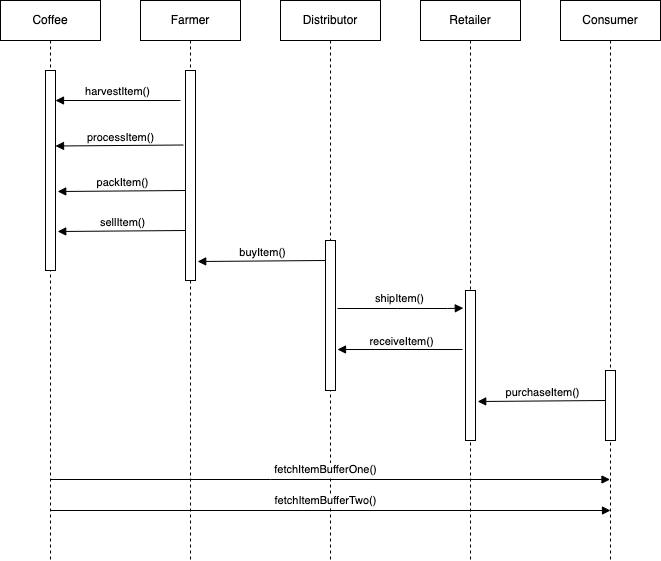

The diagram above was exported from draw.io. Its source (the exported page's mxGraphModel, read from the mxfile embedded in the PNG):
<mxGraphModel dx="1186" dy="714" grid="1" gridSize="10" guides="1" tooltips="1" connect="1" arrows="1" fold="1" page="1" pageScale="1" pageWidth="827" pageHeight="1169" math="0" shadow="0">
  <root>
    <mxCell id="0nqU5tiA3oKLlKydevEh-0" />
    <mxCell id="0nqU5tiA3oKLlKydevEh-1" parent="0nqU5tiA3oKLlKydevEh-0" />
    <mxCell id="0nqU5tiA3oKLlKydevEh-2" value="Coffee" style="shape=umlLifeline;perimeter=lifelinePerimeter;whiteSpace=wrap;html=1;container=1;collapsible=0;recursiveResize=0;outlineConnect=0;" parent="0nqU5tiA3oKLlKydevEh-1" vertex="1">
      <mxGeometry x="50" y="80" width="100" height="560" as="geometry" />
    </mxCell>
    <mxCell id="0nqU5tiA3oKLlKydevEh-7" value="" style="html=1;points=[];perimeter=orthogonalPerimeter;" parent="0nqU5tiA3oKLlKydevEh-2" vertex="1">
      <mxGeometry x="45" y="70" width="10" height="200" as="geometry" />
    </mxCell>
    <mxCell id="0nqU5tiA3oKLlKydevEh-9" value="harvestItem()" style="html=1;verticalAlign=bottom;endArrow=block;rounded=0;" parent="0nqU5tiA3oKLlKydevEh-2" edge="1">
      <mxGeometry width="80" relative="1" as="geometry">
        <mxPoint x="180" y="100" as="sourcePoint" />
        <mxPoint x="55" y="100" as="targetPoint" />
      </mxGeometry>
    </mxCell>
    <mxCell id="0nqU5tiA3oKLlKydevEh-3" value="Farmer" style="shape=umlLifeline;perimeter=lifelinePerimeter;whiteSpace=wrap;html=1;container=1;collapsible=0;recursiveResize=0;outlineConnect=0;" parent="0nqU5tiA3oKLlKydevEh-1" vertex="1">
      <mxGeometry x="190" y="80" width="100" height="560" as="geometry" />
    </mxCell>
    <mxCell id="0nqU5tiA3oKLlKydevEh-10" value="processItem()" style="html=1;verticalAlign=bottom;endArrow=block;rounded=0;exitX=-0.22;exitY=0.145;exitDx=0;exitDy=0;exitPerimeter=0;" parent="0nqU5tiA3oKLlKydevEh-3" edge="1">
      <mxGeometry x="-0.0172" y="1" width="80" relative="1" as="geometry">
        <mxPoint x="42.799999999999955" y="144.5" as="sourcePoint" />
        <mxPoint x="-85" y="145.5" as="targetPoint" />
        <mxPoint as="offset" />
      </mxGeometry>
    </mxCell>
    <mxCell id="0nqU5tiA3oKLlKydevEh-11" value="packItem()" style="html=1;verticalAlign=bottom;endArrow=block;rounded=0;exitX=-0.22;exitY=0.145;exitDx=0;exitDy=0;exitPerimeter=0;" parent="0nqU5tiA3oKLlKydevEh-3" edge="1">
      <mxGeometry x="-0.0172" y="1" width="80" relative="1" as="geometry">
        <mxPoint x="44.99999999999996" y="190" as="sourcePoint" />
        <mxPoint x="-82.8" y="191" as="targetPoint" />
        <mxPoint as="offset" />
      </mxGeometry>
    </mxCell>
    <mxCell id="0nqU5tiA3oKLlKydevEh-12" value="sellItem()" style="html=1;verticalAlign=bottom;endArrow=block;rounded=0;exitX=-0.22;exitY=0.145;exitDx=0;exitDy=0;exitPerimeter=0;" parent="0nqU5tiA3oKLlKydevEh-3" edge="1">
      <mxGeometry x="-0.0172" y="1" width="80" relative="1" as="geometry">
        <mxPoint x="45" y="230" as="sourcePoint" />
        <mxPoint x="-82.79999999999995" y="231" as="targetPoint" />
        <mxPoint as="offset" />
      </mxGeometry>
    </mxCell>
    <mxCell id="0nqU5tiA3oKLlKydevEh-8" value="" style="html=1;points=[];perimeter=orthogonalPerimeter;" parent="0nqU5tiA3oKLlKydevEh-3" vertex="1">
      <mxGeometry x="45" y="70" width="10" height="210" as="geometry" />
    </mxCell>
    <mxCell id="0nqU5tiA3oKLlKydevEh-4" value="Distributor" style="shape=umlLifeline;perimeter=lifelinePerimeter;whiteSpace=wrap;html=1;container=1;collapsible=0;recursiveResize=0;outlineConnect=0;" parent="0nqU5tiA3oKLlKydevEh-1" vertex="1">
      <mxGeometry x="330" y="80" width="100" height="560" as="geometry" />
    </mxCell>
    <mxCell id="0nqU5tiA3oKLlKydevEh-13" value="" style="html=1;points=[];perimeter=orthogonalPerimeter;" parent="0nqU5tiA3oKLlKydevEh-4" vertex="1">
      <mxGeometry x="45" y="240" width="10" height="150" as="geometry" />
    </mxCell>
    <mxCell id="0nqU5tiA3oKLlKydevEh-5" value="Retailer" style="shape=umlLifeline;perimeter=lifelinePerimeter;whiteSpace=wrap;html=1;container=1;collapsible=0;recursiveResize=0;outlineConnect=0;" parent="0nqU5tiA3oKLlKydevEh-1" vertex="1">
      <mxGeometry x="470" y="80" width="100" height="560" as="geometry" />
    </mxCell>
    <mxCell id="0nqU5tiA3oKLlKydevEh-16" value="receiveItem()" style="html=1;verticalAlign=bottom;endArrow=block;rounded=0;exitX=-0.22;exitY=0.145;exitDx=0;exitDy=0;exitPerimeter=0;" parent="0nqU5tiA3oKLlKydevEh-5" edge="1">
      <mxGeometry x="-0.0172" y="1" width="80" relative="1" as="geometry">
        <mxPoint x="42" y="349" as="sourcePoint" />
        <mxPoint x="-83" y="349" as="targetPoint" />
        <mxPoint as="offset" />
      </mxGeometry>
    </mxCell>
    <mxCell id="0nqU5tiA3oKLlKydevEh-6" value="Consumer" style="shape=umlLifeline;perimeter=lifelinePerimeter;whiteSpace=wrap;html=1;container=1;collapsible=0;recursiveResize=0;outlineConnect=0;" parent="0nqU5tiA3oKLlKydevEh-1" vertex="1">
      <mxGeometry x="610" y="80" width="100" height="560" as="geometry" />
    </mxCell>
    <mxCell id="0nqU5tiA3oKLlKydevEh-19" value="" style="html=1;points=[];perimeter=orthogonalPerimeter;" parent="0nqU5tiA3oKLlKydevEh-6" vertex="1">
      <mxGeometry x="45" y="370" width="10" height="70" as="geometry" />
    </mxCell>
    <mxCell id="0nqU5tiA3oKLlKydevEh-15" value="" style="html=1;points=[];perimeter=orthogonalPerimeter;" parent="0nqU5tiA3oKLlKydevEh-1" vertex="1">
      <mxGeometry x="515" y="370" width="10" height="150" as="geometry" />
    </mxCell>
    <mxCell id="0nqU5tiA3oKLlKydevEh-18" value="shipItem()" style="html=1;verticalAlign=bottom;endArrow=block;rounded=0;entryX=0.08;entryY=0.159;entryDx=0;entryDy=0;entryPerimeter=0;" parent="0nqU5tiA3oKLlKydevEh-1" edge="1">
      <mxGeometry x="-0.0172" y="1" width="80" relative="1" as="geometry">
        <mxPoint x="387" y="388" as="sourcePoint" />
        <mxPoint x="512.8" y="387.62" as="targetPoint" />
        <mxPoint as="offset" />
        <Array as="points">
          <mxPoint x="447" y="388" />
          <mxPoint x="497" y="388" />
        </Array>
      </mxGeometry>
    </mxCell>
    <mxCell id="0nqU5tiA3oKLlKydevEh-14" value="buyItem()" style="html=1;verticalAlign=bottom;endArrow=block;rounded=0;exitX=-0.22;exitY=0.145;exitDx=0;exitDy=0;exitPerimeter=0;" parent="0nqU5tiA3oKLlKydevEh-1" edge="1">
      <mxGeometry x="-0.0172" y="1" width="80" relative="1" as="geometry">
        <mxPoint x="375" y="340" as="sourcePoint" />
        <mxPoint x="247.20000000000005" y="341" as="targetPoint" />
        <mxPoint as="offset" />
      </mxGeometry>
    </mxCell>
    <mxCell id="0nqU5tiA3oKLlKydevEh-20" value="purchaseItem()" style="html=1;verticalAlign=bottom;endArrow=block;rounded=0;exitX=-0.22;exitY=0.145;exitDx=0;exitDy=0;exitPerimeter=0;" parent="0nqU5tiA3oKLlKydevEh-1" edge="1">
      <mxGeometry x="-0.0172" y="1" width="80" relative="1" as="geometry">
        <mxPoint x="655" y="480" as="sourcePoint" />
        <mxPoint x="527.2" y="481" as="targetPoint" />
        <mxPoint as="offset" />
      </mxGeometry>
    </mxCell>
    <mxCell id="0nqU5tiA3oKLlKydevEh-21" value="fetchItemBufferOne()" style="html=1;verticalAlign=bottom;endArrow=block;rounded=0;" parent="0nqU5tiA3oKLlKydevEh-1" edge="1">
      <mxGeometry x="-0.0172" y="1" width="80" relative="1" as="geometry">
        <mxPoint x="99.5" y="559" as="sourcePoint" />
        <mxPoint x="659.5" y="559" as="targetPoint" />
        <mxPoint as="offset" />
        <Array as="points">
          <mxPoint x="320" y="559" />
        </Array>
      </mxGeometry>
    </mxCell>
    <mxCell id="0nqU5tiA3oKLlKydevEh-22" value="fetchItemBufferTwo()" style="html=1;verticalAlign=bottom;endArrow=block;rounded=0;" parent="0nqU5tiA3oKLlKydevEh-1" edge="1">
      <mxGeometry x="-0.0172" y="1" width="80" relative="1" as="geometry">
        <mxPoint x="100" y="590" as="sourcePoint" />
        <mxPoint x="660" y="590" as="targetPoint" />
        <mxPoint as="offset" />
        <Array as="points">
          <mxPoint x="320.5" y="590" />
        </Array>
      </mxGeometry>
    </mxCell>
  </root>
</mxGraphModel>